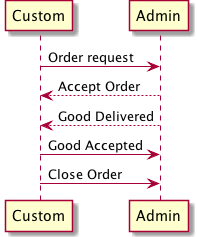

The diagram above was rendered by PlantUML. Its source (embedded in the PNG):
@startuml
Custom -> Admin: Order request
Admin --> Custom: Accept Order
Admin --> Custom: Good Delivered
Custom -> Admin: Good Accepted
Custom -> Admin: Close Order
@enduml